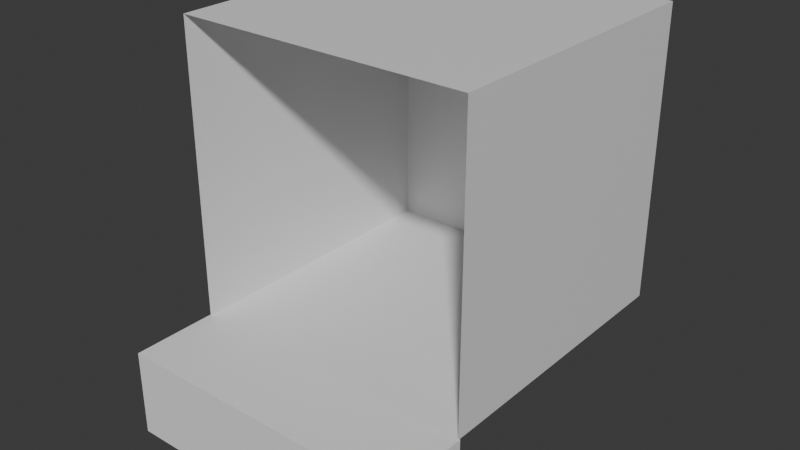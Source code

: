# Source: store.blend  (saved by Blender 4.1.24; exported with 4.5.12 LTS)
import bpy
from mathutils import Matrix  # noqa: F401  (used for matrix-valued properties, if any)

bpy.ops.wm.read_factory_settings(use_empty=True)
scene = bpy.context.scene
scene.name = 'Scene'

# ---- collections
col_collection = bpy.data.collections.new('Collection'); scene.collection.children.link(col_collection)

# ---- materials (node trees are filled in below, after node groups)
mat_material = bpy.data.materials.new('Material')
mat_material.alpha_threshold = 0.0
mat_material.use_transparent_shadow = False
mat_material.roughness = 0.5
mat_material.line_color = (0.0, 0.0, 0.0, 1.0)

# ---- material node trees
mat_material.use_nodes = True; mat_material.node_tree.nodes.clear()
_N = mat_material.node_tree.nodes; _L = mat_material.node_tree.links
n0 = _N.new('ShaderNodeOutputMaterial'); n0.name = 'Material Output'; n0.location = (300, 300)
n1 = _N.new('ShaderNodeBsdfPrincipled'); n1.name = 'Principled BSDF'; n1.location = (10, 300)
n1.inputs[3].default_value = 1.45
_L.new(n1.outputs[0], n0.inputs[0])
n0.is_active_output = True

# ---- world
world_world = bpy.data.worlds.new('World'); scene.world = world_world
world_world.use_nodes = True; world_world.node_tree.nodes.clear()
_N = world_world.node_tree.nodes; _L = world_world.node_tree.links
n0 = _N.new('ShaderNodeOutputWorld'); n0.name = 'World Output'; n0.location = (300, 300)
n1 = _N.new('ShaderNodeBackground'); n1.name = 'Background'; n1.location = (10, 300)
n1.inputs[0].default_value = (0.05088, 0.05088, 0.05088, 1.0)
_L.new(n1.outputs[0], n0.inputs[0])
n0.is_active_output = True
world_world.color = (0.05088, 0.05088, 0.05088)
world_world.use_sun_shadow = False
world_world.sun_shadow_jitter_overblur = 0.0

# ---- meshes
me_cube = bpy.data.meshes.new('Cube')
me_cube.from_pydata([(1.0, 1.0, 1.0), (1.0, 1.0, -1.0), (1.0, -1.0, 1.0), (1.0, -1.0, -1.0), (-1.0, 1.0, 1.0), (-1.0, 1.0, -1.0), (-1.0, -1.0, 1.0), (-1.0, -1.0, -1.0)], [], [(0, 4, 6, 2), (7, 6, 4, 5), (5, 1, 3, 7), (1, 0, 2, 3), (5, 4, 0, 1)])
_uv = me_cube.uv_layers.new(name='UVMap')
_uv.uv.foreach_set('vector', [0.625, 0.5, 0.875, 0.5, 0.875, 0.75, 0.625, 0.75, 0.375, 0.0, 0.625, 0.0, 0.625, 0.25, 0.375, 0.25, 0.125, 0.5, 0.375, 0.5, 0.375, 0.75, 0.125, 0.75, 0.375, 0.5, 0.625, 0.5, 0.625, 0.75, 0.375, 0.75, 0.375, 0.25, 0.625, 0.25, 0.625, 0.5, 0.375, 0.5])
me_cube.materials.append(mat_material)
me_cube.use_mirror_vertex_groups = False
me_cube.update()
me_cube_001 = bpy.data.meshes.new('Cube.001')
me_cube_001.from_pydata([(-3.448, -1.0, -1.0), (-3.448, -1.0, 1.0), (-3.448, 1.0, -1.0), (-3.448, 1.0, 1.0), (3.426, -1.0, -1.0), (3.426, -1.0, 1.0), (3.426, 1.0, -1.0), (3.426, 1.0, 1.0), (0.7297, 1.0, -1.0), (0.7297, 1.0, 1.0), (0.7297, -1.0, -1.0), (0.7297, -1.0, 1.0), (2.733, 1.0, 1.0), (2.733, -1.0, -1.0), (2.733, 1.0, -1.0), (2.733, -1.0, 1.0)], [], [(0, 1, 3, 2), (14, 12, 7, 6), (6, 7, 5, 4), (10, 11, 1, 0), (14, 6, 4, 13), (9, 3, 1, 11), (12, 9, 11, 15), (2, 8, 10, 0), (13, 15, 11, 10), (2, 3, 9, 8), (4, 5, 15, 13), (7, 12, 15, 5), (8, 14, 13, 10), (8, 9, 12, 14)])
_uv = me_cube_001.uv_layers.new(name='UVMap')
_uv.uv.foreach_set('vector', [0.375, 0.0, 0.625, 0.0, 0.625, 0.25, 0.375, 0.25, 0.375, 0.4748, 0.625, 0.4748, 0.625, 0.5, 0.375, 0.5, 0.375, 0.5, 0.625, 0.5, 0.625, 0.75, 0.375, 0.75, 0.375, 0.8481, 0.625, 0.8481, 0.625, 1.0, 0.375, 1.0, 0.3498, 0.5, 0.375, 0.5, 0.375, 0.75, 0.3498, 0.75, 0.7231, 0.5, 0.875, 0.5, 0.875, 0.75, 0.7231, 0.75, 0.6502, 0.5, 0.7231, 0.5, 0.7231, 0.75, 0.6502, 0.75, 0.125, 0.5, 0.2769, 0.5, 0.2769, 0.75, 0.125, 0.75, 0.375, 0.7752, 0.625, 0.7752, 0.625, 0.8481, 0.375, 0.8481, 0.375, 0.25, 0.625, 0.25, 0.625, 0.4019, 0.375, 0.4019, 0.375, 0.75, 0.625, 0.75, 0.625, 0.7752, 0.375, 0.7752, 0.625, 0.5, 0.6502, 0.5, 0.6502, 0.75, 0.625, 0.75, 0.2769, 0.5, 0.3498, 0.5, 0.3498, 0.75, 0.2769, 0.75, 0.375, 0.4019, 0.625, 0.4019, 0.625, 0.4748, 0.375, 0.4748])
me_cube_001.update()

# ---- objects
ob_cube = bpy.data.objects.new('Cube', me_cube)
ob_cube_001 = bpy.data.objects.new('Cube.001', me_cube_001)

# ---- transforms, parenting, visibility, modifiers, constraints
ob_cube.location = (0.0, 0.0, 30.0)
ob_cube.scale = (19.59, 19.59, 19.59)
ob_cube.lock_rotations_4d = False
ob_cube.empty_display_type = 'ARROWS'
ob_cube.lineart.crease_threshold = 0.0
ob_cube_001.location = (0.0, -25.13, 4.679)
ob_cube_001.scale = (5.757, 5.757, 5.757)

# ---- collection membership
col_collection.objects.link(ob_cube)
col_collection.objects.link(ob_cube_001)

# ---- scene / render settings (as saved in the file)
scene.frame_start = 1; scene.frame_end = 250; scene.frame_set(1)
scene.render.engine = 'BLENDER_EEVEE_NEXT'
scene.cycles.sampling_pattern = 'TABULATED_SOBOL'
scene.eevee.ray_tracing_options.trace_max_roughness = 0.0
bpy.context.view_layer.update()

# ---- added for rendering (the .blend has no active camera and no usable light): camera, sun
cam_auto = bpy.data.cameras.new('AutoCamera')
cam_auto.lens = 50.0
cam_auto.sensor_width = 36.0
cam_auto.clip_end = 1327.3
ob_auto_camera = bpy.data.objects.new('AutoCamera', cam_auto)
scene.collection.objects.link(ob_auto_camera)
ob_auto_camera.location = (75.5667, -96.404, 84.7614)
ob_auto_camera.rotation_euler = (1.09748, -7.21219e-08, 0.694738)
scene.camera = ob_auto_camera
light_auto_sun = bpy.data.lights.new('AutoSun', 'SUN')
light_auto_sun.energy = 3.0
light_auto_sun.angle = 0.0523599
ob_auto_sun = bpy.data.objects.new('AutoSun', light_auto_sun)
scene.collection.objects.link(ob_auto_sun)
ob_auto_sun.rotation_euler = (0.872665, 0.174533, 0.523599)
bpy.context.view_layer.update()
